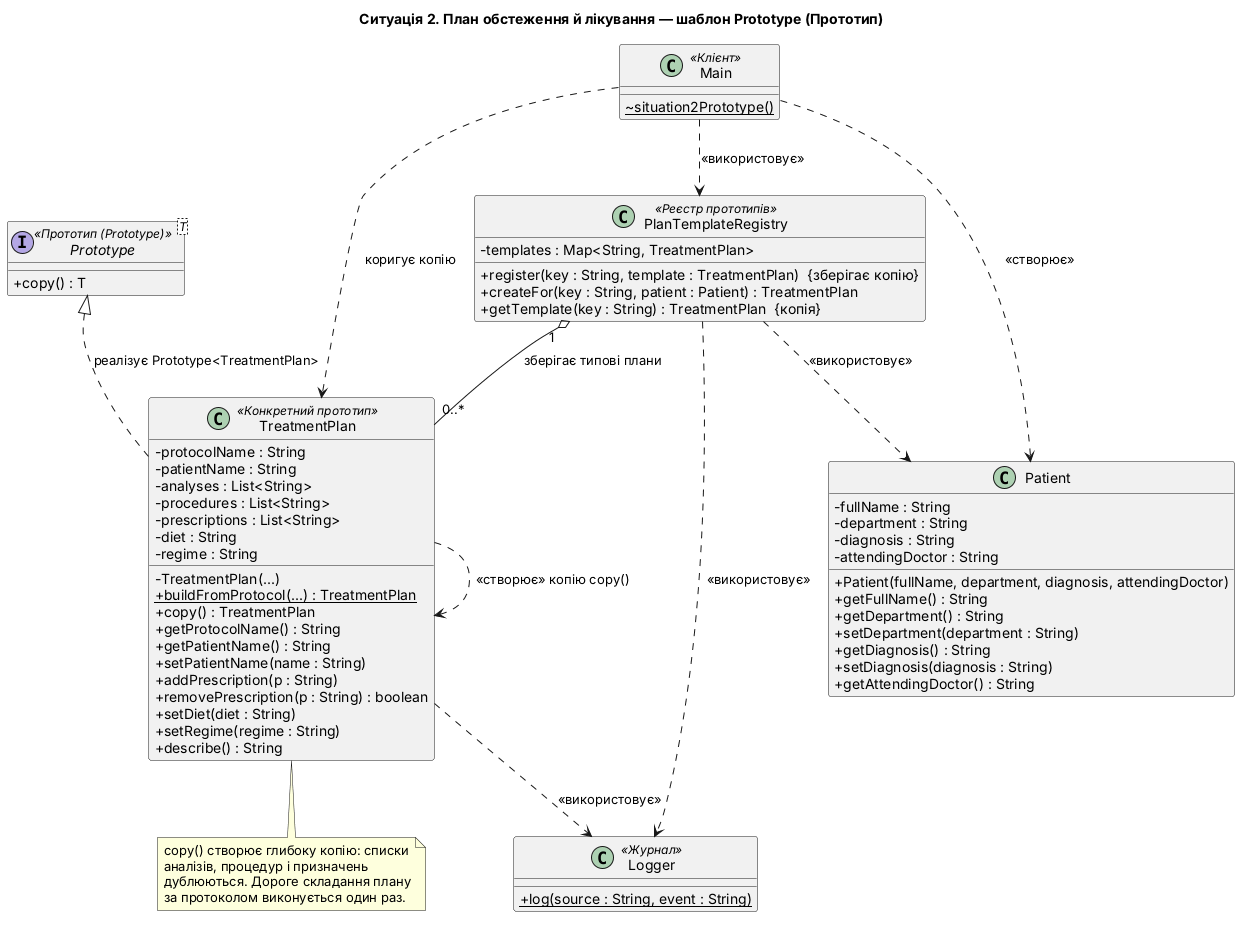

The diagram above was rendered by PlantUML. Its source (embedded in the PNG):
@startuml task2-prototype
title Ситуація 2. План обстеження й лікування — шаблон Prototype (Прототип)
skinparam classAttributeIconSize 0

interface "Prototype<T>" as Prototype <<Прототип (Prototype)>> {
  + copy() : T
}

class TreatmentPlan <<Конкретний прототип>> {
  - protocolName : String
  - patientName : String
  - analyses : List<String>
  - procedures : List<String>
  - prescriptions : List<String>
  - diet : String
  - regime : String
  - TreatmentPlan(...)
  + {static} buildFromProtocol(...) : TreatmentPlan
  + copy() : TreatmentPlan
  + getProtocolName() : String
  + getPatientName() : String
  + setPatientName(name : String)
  + addPrescription(p : String)
  + removePrescription(p : String) : boolean
  + setDiet(diet : String)
  + setRegime(regime : String)
  + describe() : String
}

class PlanTemplateRegistry <<Реєстр прототипів>> {
  - templates : Map<String, TreatmentPlan>
  + register(key : String, template : TreatmentPlan)  {зберігає копію}
  + createFor(key : String, patient : Patient) : TreatmentPlan
  + getTemplate(key : String) : TreatmentPlan  {копія}
}

class Patient {
  - fullName : String
  - department : String
  - diagnosis : String
  - attendingDoctor : String
  + Patient(fullName, department, diagnosis, attendingDoctor)
  + getFullName() : String
  + getDepartment() : String
  + setDepartment(department : String)
  + getDiagnosis() : String
  + setDiagnosis(diagnosis : String)
  + getAttendingDoctor() : String
}

class Main <<Клієнт>> {
  ~ {static} situation2Prototype()
}

note bottom of TreatmentPlan
  copy() створює глибоку копію: списки
  аналізів, процедур і призначень
  дублюються. Дороге складання плану
  за протоколом виконується один раз.
end note

Prototype <|.. TreatmentPlan : реалізує Prototype<TreatmentPlan>
PlanTemplateRegistry "1" o-- "0..*" TreatmentPlan : зберігає типові плани
PlanTemplateRegistry ..> Patient : <<використовує>>
TreatmentPlan ..> TreatmentPlan : <<створює>> копію copy()
Main ..> PlanTemplateRegistry : <<використовує>>
Main ..> TreatmentPlan : коригує копію
Main ..> Patient : <<створює>>
TreatmentPlan ..> Logger : <<використовує>>
PlanTemplateRegistry ..> Logger : <<використовує>>
class Logger <<Журнал>> {
  + {static} log(source : String, event : String)
}
@enduml